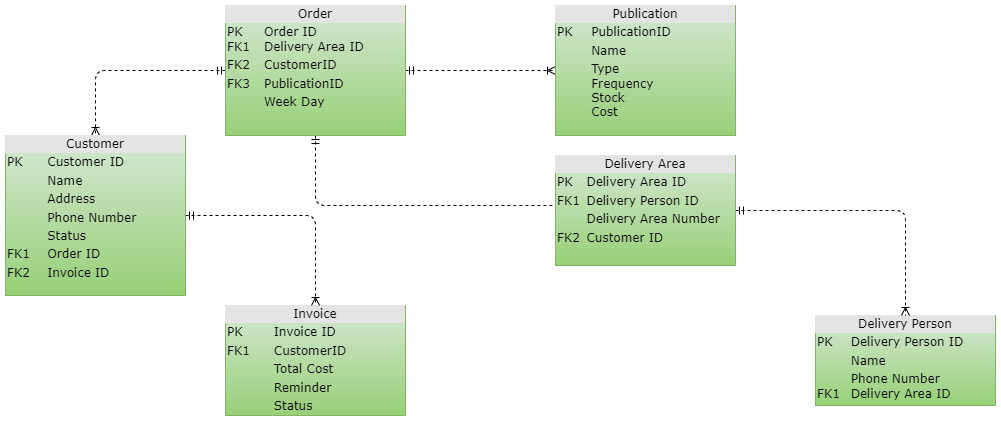

The diagram above was exported from draw.io. Its source (the exported page's mxGraphModel, read from the mxfile embedded in the PNG):
<mxGraphModel dx="1426" dy="791" grid="1" gridSize="10" guides="1" tooltips="1" connect="1" arrows="1" fold="1" page="1" pageScale="1" pageWidth="1100" pageHeight="850" background="none" math="0" shadow="0">
  <root>
    <mxCell id="0" />
    <mxCell id="1" parent="0" />
    <mxCell id="2" style="edgeStyle=orthogonalEdgeStyle;html=1;entryX=0.5;entryY=0;dashed=1;labelBackgroundColor=none;startArrow=ERmandOne;endArrow=ERoneToMany;fontFamily=Verdana;fontSize=12;align=left;" edge="1" source="5" target="8" parent="1">
      <mxGeometry relative="1" as="geometry" />
    </mxCell>
    <mxCell id="3" style="edgeStyle=orthogonalEdgeStyle;html=1;dashed=1;labelBackgroundColor=none;startArrow=ERmandOne;endArrow=ERoneToMany;fontFamily=Verdana;fontSize=12;align=left;entryX=0;entryY=0.5;" edge="1" source="5" target="11" parent="1">
      <mxGeometry relative="1" as="geometry">
        <Array as="points">
          <mxPoint x="590" y="260" />
          <mxPoint x="710" y="260" />
          <mxPoint x="710" y="325" />
        </Array>
      </mxGeometry>
    </mxCell>
    <mxCell id="4" style="edgeStyle=orthogonalEdgeStyle;html=1;dashed=1;labelBackgroundColor=none;startArrow=ERmandOne;endArrow=ERoneToMany;fontFamily=Verdana;fontSize=12;align=left;" edge="1" source="5" target="12" parent="1">
      <mxGeometry relative="1" as="geometry" />
    </mxCell>
    <mxCell id="5" value="&lt;div style=&quot;text-align: center; box-sizing: border-box; width: 100%; background: rgb(228, 228, 228); padding: 2px;&quot;&gt;Order&lt;/div&gt;&lt;table style=&quot;width: 100% ; font-size: 1em&quot; cellpadding=&quot;2&quot; cellspacing=&quot;0&quot;&gt;&lt;tbody&gt;&lt;tr&gt;&lt;td&gt;PK&lt;br&gt;FK1&lt;/td&gt;&lt;td&gt;Order ID&lt;br&gt;Delivery Area ID&lt;/td&gt;&lt;/tr&gt;&lt;tr&gt;&lt;td&gt;FK2&lt;/td&gt;&lt;td&gt;CustomerID&lt;/td&gt;&lt;/tr&gt;&lt;tr&gt;&lt;td&gt;FK3&lt;/td&gt;&lt;td&gt;PublicationID&lt;/td&gt;&lt;/tr&gt;&lt;tr&gt;&lt;td&gt;&lt;br&gt;&lt;/td&gt;&lt;td&gt;Week Day&lt;/td&gt;&lt;/tr&gt;&lt;tr&gt;&lt;td&gt;&lt;/td&gt;&lt;td&gt;&lt;br&gt;&lt;/td&gt;&lt;/tr&gt;&lt;/tbody&gt;&lt;/table&gt;" style="verticalAlign=top;align=left;overflow=fill;html=1;rounded=0;shadow=0;comic=0;labelBackgroundColor=none;strokeWidth=1;fontFamily=Verdana;fontSize=12;fillColor=#d5e8d4;strokeColor=#82b366;gradientColor=#97d077;" vertex="1" parent="1">
      <mxGeometry x="290" y="60" width="180" height="130" as="geometry" />
    </mxCell>
    <mxCell id="6" value="&lt;div style=&quot;text-align: center; box-sizing: border-box; width: 100%; background: rgb(228, 228, 228); padding: 2px;&quot;&gt;Invoice&lt;/div&gt;&lt;table style=&quot;width: 100% ; font-size: 1em&quot; cellpadding=&quot;2&quot; cellspacing=&quot;0&quot;&gt;&lt;tbody&gt;&lt;tr&gt;&lt;td&gt;PK&lt;/td&gt;&lt;td&gt;Invoice ID&lt;/td&gt;&lt;/tr&gt;&lt;tr&gt;&lt;td&gt;FK1&lt;/td&gt;&lt;td&gt;CustomerID&lt;/td&gt;&lt;/tr&gt;&lt;tr&gt;&lt;td&gt;&lt;/td&gt;&lt;td&gt;Total Cost&lt;/td&gt;&lt;/tr&gt;&lt;tr&gt;&lt;td&gt;&lt;br&gt;&lt;/td&gt;&lt;td&gt;Reminder&lt;/td&gt;&lt;/tr&gt;&lt;tr&gt;&lt;td&gt;&lt;br&gt;&lt;/td&gt;&lt;td&gt;Status&lt;/td&gt;&lt;/tr&gt;&lt;/tbody&gt;&lt;/table&gt;" style="verticalAlign=top;align=left;overflow=fill;html=1;rounded=0;shadow=0;comic=0;labelBackgroundColor=none;strokeWidth=1;fontFamily=Verdana;fontSize=12;fillColor=#d5e8d4;strokeColor=#82b366;gradientColor=#97d077;" vertex="1" parent="1">
      <mxGeometry x="290" y="360" width="180" height="110" as="geometry" />
    </mxCell>
    <mxCell id="7" style="edgeStyle=orthogonalEdgeStyle;html=1;entryX=0.5;entryY=0;labelBackgroundColor=none;startArrow=ERmandOne;endArrow=ERoneToMany;fontFamily=Verdana;fontSize=12;align=left;dashed=1;" edge="1" source="8" target="6" parent="1">
      <mxGeometry relative="1" as="geometry" />
    </mxCell>
    <mxCell id="8" value="&lt;div style=&quot;text-align: center; box-sizing: border-box; width: 100%; background: rgb(228, 228, 228); padding: 2px;&quot;&gt;Customer&lt;/div&gt;&lt;table style=&quot;width: 100% ; font-size: 1em&quot; cellpadding=&quot;2&quot; cellspacing=&quot;0&quot;&gt;&lt;tbody&gt;&lt;tr&gt;&lt;td&gt;PK&lt;/td&gt;&lt;td&gt;Customer ID&lt;/td&gt;&lt;/tr&gt;&lt;tr&gt;&lt;td&gt;&lt;br&gt;&lt;/td&gt;&lt;td&gt;Name&lt;/td&gt;&lt;/tr&gt;&lt;tr&gt;&lt;td&gt;&lt;/td&gt;&lt;td&gt;Address&lt;/td&gt;&lt;/tr&gt;&lt;tr&gt;&lt;td&gt;&lt;br&gt;&lt;/td&gt;&lt;td&gt;Phone Number&lt;br&gt;&lt;/td&gt;&lt;/tr&gt;&lt;tr&gt;&lt;td&gt;&lt;br&gt;&lt;/td&gt;&lt;td&gt;Status&lt;/td&gt;&lt;/tr&gt;&lt;tr&gt;&lt;td&gt;FK1&lt;br&gt;&lt;/td&gt;&lt;td&gt;Order ID&lt;/td&gt;&lt;/tr&gt;&lt;tr&gt;&lt;td&gt;FK2&lt;br&gt;&lt;/td&gt;&lt;td&gt;Invoice ID&lt;/td&gt;&lt;/tr&gt;&lt;tr&gt;&lt;td&gt;&lt;br&gt;&lt;/td&gt;&lt;td&gt;&lt;br&gt;&lt;/td&gt;&lt;/tr&gt;&lt;tr&gt;&lt;td&gt;&lt;br&gt;&lt;/td&gt;&lt;td&gt;&lt;br&gt;&lt;/td&gt;&lt;/tr&gt;&lt;tr&gt;&lt;td&gt;&lt;br&gt;&lt;/td&gt;&lt;td&gt;&lt;br&gt;&lt;/td&gt;&lt;/tr&gt;&lt;tr&gt;&lt;td&gt;&lt;br&gt;&lt;/td&gt;&lt;td&gt;&lt;br&gt;&lt;/td&gt;&lt;/tr&gt;&lt;tr&gt;&lt;td&gt;&lt;br&gt;&lt;/td&gt;&lt;td&gt;&lt;br&gt;&lt;/td&gt;&lt;/tr&gt;&lt;tr&gt;&lt;td&gt;&lt;br&gt;&lt;/td&gt;&lt;td&gt;&lt;br&gt;&lt;/td&gt;&lt;/tr&gt;&lt;tr&gt;&lt;td&gt;&lt;br&gt;&lt;/td&gt;&lt;td&gt;&lt;br&gt;&lt;/td&gt;&lt;/tr&gt;&lt;tr&gt;&lt;td&gt;&lt;br&gt;&lt;/td&gt;&lt;td&gt;&lt;br&gt;&lt;/td&gt;&lt;/tr&gt;&lt;tr&gt;&lt;td&gt;&lt;br&gt;&lt;/td&gt;&lt;td&gt;&lt;br&gt;&lt;/td&gt;&lt;/tr&gt;&lt;tr&gt;&lt;td&gt;&lt;br&gt;&lt;/td&gt;&lt;td&gt;&lt;br&gt;&lt;/td&gt;&lt;/tr&gt;&lt;/tbody&gt;&lt;/table&gt;" style="verticalAlign=top;align=left;overflow=fill;html=1;rounded=0;shadow=0;comic=0;labelBackgroundColor=none;strokeWidth=1;fontFamily=Verdana;fontSize=12;fillColor=#d5e8d4;strokeColor=#82b366;gradientColor=#97d077;" vertex="1" parent="1">
      <mxGeometry x="70" y="190" width="180" height="160" as="geometry" />
    </mxCell>
    <mxCell id="9" value="&lt;div style=&quot;text-align: center; box-sizing: border-box; width: 100%; background: rgb(228, 228, 228); padding: 2px;&quot;&gt;Delivery Person&lt;/div&gt;&lt;table style=&quot;width:100%;font-size:1em;&quot; cellpadding=&quot;2&quot; cellspacing=&quot;0&quot;&gt;&lt;tbody&gt;&lt;tr&gt;&lt;td&gt;PK&lt;/td&gt;&lt;td&gt;Delivery Person ID&lt;/td&gt;&lt;/tr&gt;&lt;tr&gt;&lt;td&gt;&lt;br&gt;&lt;/td&gt;&lt;td&gt;Name&lt;/td&gt;&lt;/tr&gt;&lt;tr&gt;&lt;td&gt;&lt;br&gt;FK1&lt;/td&gt;&lt;td&gt;Phone Number&lt;br&gt;Delivery Area ID&lt;/td&gt;&lt;/tr&gt;&lt;/tbody&gt;&lt;/table&gt;" style="verticalAlign=top;align=left;overflow=fill;html=1;rounded=0;shadow=0;comic=0;labelBackgroundColor=none;strokeWidth=1;fontFamily=Verdana;fontSize=12;fillColor=#d5e8d4;strokeColor=#82b366;gradientColor=#97d077;" vertex="1" parent="1">
      <mxGeometry x="880" y="370" width="180" height="90" as="geometry" />
    </mxCell>
    <mxCell id="10" style="edgeStyle=orthogonalEdgeStyle;html=1;entryX=0.5;entryY=0;dashed=1;labelBackgroundColor=none;startArrow=ERmandOne;endArrow=ERoneToMany;fontFamily=Verdana;fontSize=12;align=left;" edge="1" source="11" target="9" parent="1">
      <mxGeometry relative="1" as="geometry" />
    </mxCell>
    <mxCell id="11" value="&lt;div style=&quot;text-align: center; box-sizing: border-box; width: 100%; background: rgb(228, 228, 228); padding: 2px;&quot;&gt;Delivery Area&lt;/div&gt;&lt;table style=&quot;width: 100% ; font-size: 1em&quot; cellpadding=&quot;2&quot; cellspacing=&quot;0&quot;&gt;&lt;tbody&gt;&lt;tr&gt;&lt;td&gt;PK&lt;/td&gt;&lt;td&gt;Delivery Area ID&lt;/td&gt;&lt;/tr&gt;&lt;tr&gt;&lt;td&gt;FK1&lt;/td&gt;&lt;td&gt;Delivery Person ID&lt;/td&gt;&lt;/tr&gt;&lt;tr&gt;&lt;td&gt;&lt;/td&gt;&lt;td&gt;Delivery Area Number&lt;/td&gt;&lt;/tr&gt;&lt;tr&gt;&lt;td&gt;FK2&lt;br&gt;&lt;/td&gt;&lt;td&gt;Customer ID&lt;/td&gt;&lt;/tr&gt;&lt;tr&gt;&lt;td&gt;&lt;br&gt;&lt;/td&gt;&lt;td&gt;&lt;/td&gt;&lt;/tr&gt;&lt;tr&gt;&lt;td&gt;&lt;br&gt;&lt;/td&gt;&lt;td&gt;&lt;br&gt;&lt;/td&gt;&lt;/tr&gt;&lt;tr&gt;&lt;td&gt;&lt;br&gt;&lt;/td&gt;&lt;td&gt;&lt;br&gt;&lt;/td&gt;&lt;/tr&gt;&lt;tr&gt;&lt;td&gt;&lt;br&gt;&lt;/td&gt;&lt;td&gt;&lt;br&gt;&lt;/td&gt;&lt;/tr&gt;&lt;tr&gt;&lt;td&gt;&lt;br&gt;&lt;/td&gt;&lt;td&gt;&lt;br&gt;&lt;/td&gt;&lt;/tr&gt;&lt;tr&gt;&lt;td&gt;&lt;br&gt;&lt;/td&gt;&lt;td&gt;&lt;br&gt;&lt;/td&gt;&lt;/tr&gt;&lt;tr&gt;&lt;td&gt;&lt;br&gt;&lt;/td&gt;&lt;td&gt;&lt;br&gt;&lt;/td&gt;&lt;/tr&gt;&lt;tr&gt;&lt;td&gt;&lt;br&gt;&lt;/td&gt;&lt;td&gt;&lt;br&gt;&lt;/td&gt;&lt;/tr&gt;&lt;/tbody&gt;&lt;/table&gt;" style="verticalAlign=top;align=left;overflow=fill;html=1;rounded=0;shadow=0;comic=0;labelBackgroundColor=none;strokeWidth=1;fontFamily=Verdana;fontSize=12;fillColor=#d5e8d4;strokeColor=#82b366;gradientColor=#97d077;" vertex="1" parent="1">
      <mxGeometry x="620" y="210" width="180" height="110" as="geometry" />
    </mxCell>
    <mxCell id="12" value="&lt;div style=&quot;text-align: center; box-sizing: border-box; width: 100%; background: rgb(228, 228, 228); padding: 2px;&quot;&gt;Publication&lt;/div&gt;&lt;table style=&quot;width:100%;font-size:1em;&quot; cellpadding=&quot;2&quot; cellspacing=&quot;0&quot;&gt;&lt;tbody&gt;&lt;tr&gt;&lt;td&gt;PK&lt;/td&gt;&lt;td&gt;PublicationID&lt;/td&gt;&lt;/tr&gt;&lt;tr&gt;&lt;td&gt;&lt;br&gt;&lt;/td&gt;&lt;td&gt;Name&lt;/td&gt;&lt;/tr&gt;&lt;tr&gt;&lt;td&gt;&lt;/td&gt;&lt;td&gt;Type&lt;br&gt;Frequency&lt;br&gt;Stock&lt;br&gt;Cost&lt;br&gt;&lt;br&gt;&lt;/td&gt;&lt;/tr&gt;&lt;/tbody&gt;&lt;/table&gt;" style="verticalAlign=top;align=left;overflow=fill;html=1;rounded=0;shadow=0;comic=0;labelBackgroundColor=none;strokeWidth=1;fontFamily=Verdana;fontSize=12;fillColor=#d5e8d4;strokeColor=#82b366;gradientColor=#97d077;" vertex="1" parent="1">
      <mxGeometry x="620" y="60" width="180" height="130" as="geometry" />
    </mxCell>
  </root>
</mxGraphModel>